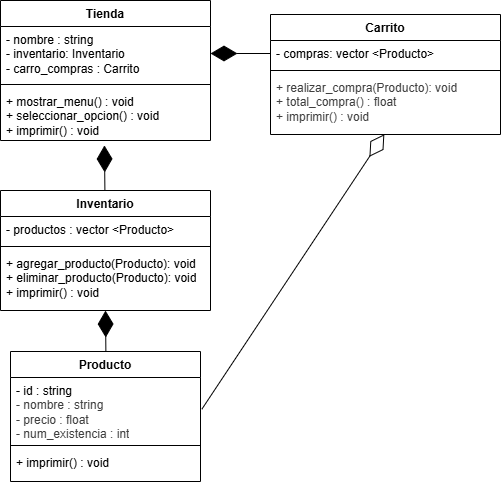

The diagram above was exported from draw.io. Its source (the exported page's mxGraphModel, read from the mxfile embedded in the PNG):
<mxGraphModel dx="1441" dy="764" grid="1" gridSize="10" guides="1" tooltips="1" connect="0" arrows="1" fold="1" page="1" pageScale="1" pageWidth="827" pageHeight="1169" math="0" shadow="0">
  <root>
    <mxCell id="0" />
    <mxCell id="1" parent="0" />
    <mxCell id="32" parent="1" style="swimlane;fontStyle=1;align=center;verticalAlign=top;childLayout=stackLayout;horizontal=1;startSize=26;horizontalStack=0;resizeParent=1;resizeParentMax=0;resizeLast=0;collapsible=1;marginBottom=0;whiteSpace=wrap;html=1;" value="Tienda" vertex="1">
      <mxGeometry height="140" width="210" x="140" y="30" as="geometry" />
    </mxCell>
    <mxCell id="33" parent="32" style="text;strokeColor=none;fillColor=none;align=left;verticalAlign=top;spacingLeft=4;spacingRight=4;overflow=hidden;rotatable=0;points=[[0,0.5],[1,0.5]];portConstraint=eastwest;whiteSpace=wrap;html=1;" value="&lt;div&gt;- nombre : string&lt;/div&gt;&lt;div&gt;- inventario: Inventario&lt;/div&gt;&lt;div&gt;- carro_compras : Carrito&amp;nbsp;&lt;/div&gt;" vertex="1">
      <mxGeometry height="54" width="210" y="26" as="geometry" />
    </mxCell>
    <mxCell id="34" parent="32" style="line;strokeWidth=1;fillColor=none;align=left;verticalAlign=middle;spacingTop=-1;spacingLeft=3;spacingRight=3;rotatable=0;labelPosition=right;points=[];portConstraint=eastwest;strokeColor=inherit;" value="" vertex="1">
      <mxGeometry height="8" width="210" y="80" as="geometry" />
    </mxCell>
    <mxCell id="35" parent="32" style="text;strokeColor=none;fillColor=none;align=left;verticalAlign=top;spacingLeft=4;spacingRight=4;overflow=hidden;rotatable=0;points=[[0,0.5],[1,0.5]];portConstraint=eastwest;whiteSpace=wrap;html=1;" value="&lt;div&gt;+ mostrar_menu() : void&lt;/div&gt;+ seleccionar_opcion() : void&lt;div&gt;+ imprimir() : void&lt;/div&gt;" vertex="1">
      <mxGeometry height="52" width="210" y="88" as="geometry" />
    </mxCell>
    <mxCell id="40" parent="1" style="swimlane;fontStyle=1;align=center;verticalAlign=top;childLayout=stackLayout;horizontal=1;startSize=26;horizontalStack=0;resizeParent=1;resizeParentMax=0;resizeLast=0;collapsible=1;marginBottom=0;whiteSpace=wrap;html=1;" value="Carrito" vertex="1">
      <mxGeometry height="120" width="230" x="410" y="44" as="geometry" />
    </mxCell>
    <mxCell id="41" parent="40" style="text;strokeColor=none;fillColor=none;align=left;verticalAlign=top;spacingLeft=4;spacingRight=4;overflow=hidden;rotatable=0;points=[[0,0.5],[1,0.5]];portConstraint=eastwest;whiteSpace=wrap;html=1;" value="&lt;span style=&quot;color: rgb(0, 0, 0);&quot;&gt;- compras: vector &amp;lt;Producto&amp;gt;&lt;/span&gt;" vertex="1">
      <mxGeometry height="26" width="230" y="26" as="geometry" />
    </mxCell>
    <mxCell id="42" parent="40" style="line;strokeWidth=1;fillColor=none;align=left;verticalAlign=middle;spacingTop=-1;spacingLeft=3;spacingRight=3;rotatable=0;labelPosition=right;points=[];portConstraint=eastwest;strokeColor=inherit;" value="" vertex="1">
      <mxGeometry height="8" width="230" y="52" as="geometry" />
    </mxCell>
    <mxCell id="43" parent="40" style="text;strokeColor=none;fillColor=none;align=left;verticalAlign=top;spacingLeft=4;spacingRight=4;overflow=hidden;rotatable=0;points=[[0,0.5],[1,0.5]];portConstraint=eastwest;whiteSpace=wrap;html=1;" value="&lt;div&gt;&lt;span style=&quot;background-color: transparent; color: rgb(63, 63, 63);&quot;&gt;+ realizar_compra(Producto): void&lt;/span&gt;&lt;/div&gt;&lt;div&gt;&lt;span style=&quot;background-color: transparent; color: rgb(63, 63, 63);&quot;&gt;+ total_compra&lt;/span&gt;&lt;span style=&quot;background-color: transparent; color: rgb(63, 63, 63);&quot;&gt;() : float&lt;/span&gt;&lt;/div&gt;&lt;div&gt;&lt;span style=&quot;background-color: transparent; color: rgb(63, 63, 63);&quot;&gt;+ imprimir() : void&lt;/span&gt;&lt;/div&gt;" vertex="1">
      <mxGeometry height="60" width="230" y="60" as="geometry" />
    </mxCell>
    <mxCell id="50" edge="1" parent="1" source="41" style="endArrow=diamondThin;endFill=1;endSize=24;html=1;entryX=1;entryY=0.5;entryDx=0;entryDy=0;entryPerimeter=0;exitX=0;exitY=0.5;exitDx=0;exitDy=0;exitPerimeter=0;" target="33" value="">
      <mxGeometry relative="1" width="160" as="geometry">
        <mxPoint x="280" y="180" as="sourcePoint" />
        <mxPoint x="440" y="180" as="targetPoint" />
      </mxGeometry>
    </mxCell>
    <mxCell id="55" parent="1" style="swimlane;fontStyle=1;align=center;verticalAlign=top;childLayout=stackLayout;horizontal=1;startSize=26;horizontalStack=0;resizeParent=1;resizeParentMax=0;resizeLast=0;collapsible=1;marginBottom=0;whiteSpace=wrap;html=1;" value="Producto" vertex="1">
      <mxGeometry height="130" width="190" x="150" y="381" as="geometry" />
    </mxCell>
    <mxCell id="56" parent="55" style="text;strokeColor=none;fillColor=none;align=left;verticalAlign=top;spacingLeft=4;spacingRight=4;overflow=hidden;rotatable=0;points=[[0,0.5],[1,0.5]];portConstraint=eastwest;whiteSpace=wrap;html=1;" value="&lt;span style=&quot;color: rgb(0, 0, 0);&quot;&gt;- id : string&lt;/span&gt;&lt;div style=&quot;color: rgb(63, 63, 63); scrollbar-color: rgb(226, 226, 226) rgb(251, 251, 251);&quot;&gt;- nombre : string&lt;/div&gt;&lt;div style=&quot;color: rgb(63, 63, 63); scrollbar-color: rgb(226, 226, 226) rgb(251, 251, 251);&quot;&gt;- precio : float&lt;/div&gt;&lt;div style=&quot;color: rgb(63, 63, 63); scrollbar-color: rgb(226, 226, 226) rgb(251, 251, 251);&quot;&gt;- num_existencia : int&lt;/div&gt;" vertex="1">
      <mxGeometry height="64" width="190" y="26" as="geometry" />
    </mxCell>
    <mxCell id="57" parent="55" style="line;strokeWidth=1;fillColor=none;align=left;verticalAlign=middle;spacingTop=-1;spacingLeft=3;spacingRight=3;rotatable=0;labelPosition=right;points=[];portConstraint=eastwest;strokeColor=inherit;" value="" vertex="1">
      <mxGeometry height="8" width="190" y="90" as="geometry" />
    </mxCell>
    <mxCell id="58" parent="55" style="text;strokeColor=none;fillColor=none;align=left;verticalAlign=top;spacingLeft=4;spacingRight=4;overflow=hidden;rotatable=0;points=[[0,0.5],[1,0.5]];portConstraint=eastwest;whiteSpace=wrap;html=1;" value="&lt;div&gt;+ imprimir() : void&lt;/div&gt;" vertex="1">
      <mxGeometry height="32" width="190" y="98" as="geometry" />
    </mxCell>
    <mxCell id="68" parent="1" style="swimlane;fontStyle=1;align=center;verticalAlign=top;childLayout=stackLayout;horizontal=1;startSize=26;horizontalStack=0;resizeParent=1;resizeParentMax=0;resizeLast=0;collapsible=1;marginBottom=0;whiteSpace=wrap;html=1;" value="Inventario" vertex="1">
      <mxGeometry height="120" width="210" x="140" y="220" as="geometry" />
    </mxCell>
    <mxCell id="69" parent="68" style="text;strokeColor=none;fillColor=none;align=left;verticalAlign=top;spacingLeft=4;spacingRight=4;overflow=hidden;rotatable=0;points=[[0,0.5],[1,0.5]];portConstraint=eastwest;whiteSpace=wrap;html=1;" value="- productos : vector &amp;lt;Producto&amp;gt;" vertex="1">
      <mxGeometry height="26" width="210" y="26" as="geometry" />
    </mxCell>
    <mxCell id="70" parent="68" style="line;strokeWidth=1;fillColor=none;align=left;verticalAlign=middle;spacingTop=-1;spacingLeft=3;spacingRight=3;rotatable=0;labelPosition=right;points=[];portConstraint=eastwest;strokeColor=inherit;" value="" vertex="1">
      <mxGeometry height="8" width="210" y="52" as="geometry" />
    </mxCell>
    <mxCell id="71" parent="68" style="text;strokeColor=none;fillColor=none;align=left;verticalAlign=top;spacingLeft=4;spacingRight=4;overflow=hidden;rotatable=0;points=[[0,0.5],[1,0.5]];portConstraint=eastwest;whiteSpace=wrap;html=1;" value="+ agregar_producto(Producto): void&lt;div&gt;+ eliminar_producto(Producto): void&lt;/div&gt;&lt;div&gt;+ imprimir() : void&lt;/div&gt;" vertex="1">
      <mxGeometry height="60" width="210" y="60" as="geometry" />
    </mxCell>
    <mxCell id="72" edge="1" parent="1" source="68" style="endArrow=diamondThin;endFill=1;endSize=24;html=1;entryX=0.495;entryY=1.095;entryDx=0;entryDy=0;entryPerimeter=0;" target="35" value="">
      <mxGeometry relative="1" width="160" as="geometry">
        <mxPoint x="370" y="230" as="sourcePoint" />
        <mxPoint x="530" y="230" as="targetPoint" />
      </mxGeometry>
    </mxCell>
    <mxCell id="74" edge="1" parent="1" source="55" style="endArrow=diamondThin;endFill=1;endSize=24;html=1;entryX=0.5;entryY=1.001;entryDx=0;entryDy=0;entryPerimeter=0;exitX=0.502;exitY=0.002;exitDx=0;exitDy=0;exitPerimeter=0;" target="71" value="">
      <mxGeometry relative="1" width="160" as="geometry">
        <mxPoint x="245" y="319" as="sourcePoint" />
        <mxPoint x="530" y="260" as="targetPoint" />
      </mxGeometry>
    </mxCell>
    <mxCell id="76" edge="1" parent="1" source="56" style="endArrow=diamondThin;endFill=0;endSize=24;html=1;exitX=1.007;exitY=0.496;exitDx=0;exitDy=0;exitPerimeter=0;entryX=0.495;entryY=0.996;entryDx=0;entryDy=0;entryPerimeter=0;" target="43" value="">
      <mxGeometry relative="1" width="160" as="geometry">
        <mxPoint x="440" y="270" as="sourcePoint" />
        <mxPoint x="600" y="270" as="targetPoint" />
      </mxGeometry>
    </mxCell>
  </root>
</mxGraphModel>